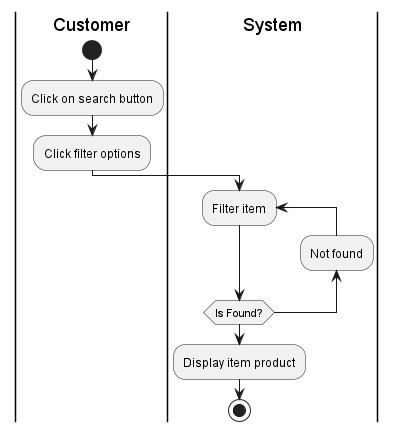

The diagram above was rendered by PlantUML. Its source (embedded in the PNG):
@startuml
|Customer|
start
:Click on search button;
:Click filter options;
|System|

repeat :Filter item;
backward:Not found;
repeat while (Is Found?)
:Display item product;
stop
@enduml